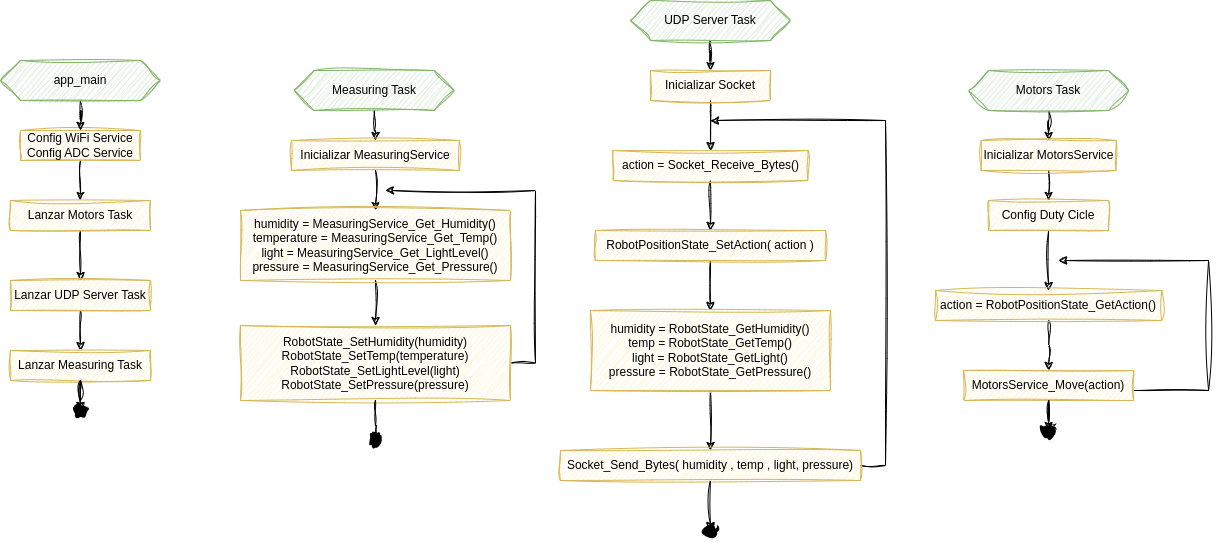

The diagram above was exported from draw.io. Its source (the exported page's mxGraphModel, read from the mxfile embedded in the PNG):
<mxGraphModel dx="1434" dy="870" grid="1" gridSize="10" guides="1" tooltips="1" connect="1" arrows="1" fold="1" page="1" pageScale="1" pageWidth="850" pageHeight="1100" math="0" shadow="0">
  <root>
    <mxCell id="0" />
    <mxCell id="1" parent="0" />
    <mxCell id="2" style="edgeStyle=orthogonalEdgeStyle;rounded=0;orthogonalLoop=1;jettySize=auto;html=1;sketch=1;curveFitting=1;jiggle=2;" edge="1" source="3" target="5" parent="1">
      <mxGeometry relative="1" as="geometry" />
    </mxCell>
    <mxCell id="3" value="Config WiFi Service&lt;div&gt;Config&amp;nbsp;ADC Service&lt;br&gt;&lt;/div&gt;" style="rounded=0;whiteSpace=wrap;html=1;fillColor=#fff2cc;strokeColor=#d6b656;sketch=1;curveFitting=1;jiggle=2;" vertex="1" parent="1">
      <mxGeometry x="180" y="170" width="120" height="30" as="geometry" />
    </mxCell>
    <mxCell id="4" style="edgeStyle=orthogonalEdgeStyle;rounded=0;orthogonalLoop=1;jettySize=auto;html=1;entryX=0.5;entryY=0;entryDx=0;entryDy=0;sketch=1;curveFitting=1;jiggle=2;" edge="1" source="5" target="7" parent="1">
      <mxGeometry relative="1" as="geometry" />
    </mxCell>
    <mxCell id="5" value="Lanzar&amp;nbsp;Motors Task" style="rounded=0;whiteSpace=wrap;html=1;fillColor=#fff2cc;strokeColor=#d6b656;sketch=1;curveFitting=1;jiggle=2;" vertex="1" parent="1">
      <mxGeometry x="170" y="240" width="140" height="30" as="geometry" />
    </mxCell>
    <mxCell id="6" style="edgeStyle=orthogonalEdgeStyle;rounded=0;orthogonalLoop=1;jettySize=auto;html=1;entryX=0.5;entryY=0;entryDx=0;entryDy=0;sketch=1;curveFitting=1;jiggle=2;" edge="1" source="7" target="8" parent="1">
      <mxGeometry relative="1" as="geometry" />
    </mxCell>
    <mxCell id="7" value="Lanzar&amp;nbsp;UDP Server Task" style="rounded=0;whiteSpace=wrap;html=1;fillColor=#fff2cc;strokeColor=#d6b656;sketch=1;curveFitting=1;jiggle=2;" vertex="1" parent="1">
      <mxGeometry x="170" y="320" width="140" height="30" as="geometry" />
    </mxCell>
    <mxCell id="8" value="Lanzar Measuring Task" style="rounded=0;whiteSpace=wrap;html=1;fillColor=#fff2cc;strokeColor=#d6b656;sketch=1;curveFitting=1;jiggle=2;" vertex="1" parent="1">
      <mxGeometry x="170" y="390" width="140" height="30" as="geometry" />
    </mxCell>
    <mxCell id="9" style="edgeStyle=orthogonalEdgeStyle;rounded=0;orthogonalLoop=1;jettySize=auto;html=1;entryX=0.5;entryY=0;entryDx=0;entryDy=0;sketch=1;curveFitting=1;jiggle=2;" edge="1" source="10" target="3" parent="1">
      <mxGeometry relative="1" as="geometry" />
    </mxCell>
    <mxCell id="10" value="app_main" style="shape=hexagon;perimeter=hexagonPerimeter2;whiteSpace=wrap;html=1;fixedSize=1;fillColor=#d5e8d4;strokeColor=#82b366;sketch=1;curveFitting=1;jiggle=2;" vertex="1" parent="1">
      <mxGeometry x="160" y="100" width="160" height="40" as="geometry" />
    </mxCell>
    <mxCell id="11" style="edgeStyle=orthogonalEdgeStyle;rounded=0;orthogonalLoop=1;jettySize=auto;html=1;entryX=0.5;entryY=0;entryDx=0;entryDy=0;exitX=0.5;exitY=1;exitDx=0;exitDy=0;sketch=1;curveFitting=1;jiggle=2;" edge="1" source="20" target="15" parent="1">
      <mxGeometry relative="1" as="geometry" />
    </mxCell>
    <mxCell id="12" style="edgeStyle=orthogonalEdgeStyle;rounded=0;orthogonalLoop=1;jettySize=auto;html=1;entryX=0.5;entryY=0;entryDx=0;entryDy=0;sketch=1;curveFitting=1;jiggle=2;" edge="1" source="13" target="20" parent="1">
      <mxGeometry relative="1" as="geometry" />
    </mxCell>
    <mxCell id="13" value="Motors Task" style="shape=hexagon;perimeter=hexagonPerimeter2;whiteSpace=wrap;html=1;fixedSize=1;fillColor=#d5e8d4;strokeColor=#82b366;sketch=1;curveFitting=1;jiggle=2;" vertex="1" parent="1">
      <mxGeometry x="1128.12" y="110" width="160" height="40" as="geometry" />
    </mxCell>
    <mxCell id="14" style="edgeStyle=orthogonalEdgeStyle;rounded=0;orthogonalLoop=1;jettySize=auto;html=1;entryX=0.5;entryY=0;entryDx=0;entryDy=0;sketch=1;curveFitting=1;jiggle=2;" edge="1" source="15" target="17" parent="1">
      <mxGeometry relative="1" as="geometry" />
    </mxCell>
    <mxCell id="15" value="Config Duty Cicle" style="rounded=0;whiteSpace=wrap;html=1;fillColor=#fff2cc;strokeColor=#d6b656;sketch=1;curveFitting=1;jiggle=2;" vertex="1" parent="1">
      <mxGeometry x="1148.12" y="240" width="120" height="30" as="geometry" />
    </mxCell>
    <mxCell id="16" style="edgeStyle=orthogonalEdgeStyle;rounded=0;orthogonalLoop=1;jettySize=auto;html=1;entryX=0.5;entryY=0;entryDx=0;entryDy=0;sketch=1;curveFitting=1;jiggle=2;" edge="1" source="17" target="19" parent="1">
      <mxGeometry relative="1" as="geometry" />
    </mxCell>
    <mxCell id="17" value="action = RobotPositionState_GetAction()" style="rounded=0;whiteSpace=wrap;html=1;fillColor=#fff2cc;strokeColor=#d6b656;sketch=1;curveFitting=1;jiggle=2;" vertex="1" parent="1">
      <mxGeometry x="1095" y="330" width="226.25" height="30" as="geometry" />
    </mxCell>
    <mxCell id="18" style="edgeStyle=orthogonalEdgeStyle;rounded=0;orthogonalLoop=1;jettySize=auto;html=1;sketch=1;curveFitting=1;jiggle=2;" edge="1" source="19" parent="1">
      <mxGeometry relative="1" as="geometry">
        <mxPoint x="1218.12" y="300" as="targetPoint" />
        <Array as="points">
          <mxPoint x="1368.12" y="430" />
          <mxPoint x="1368.12" y="300" />
        </Array>
      </mxGeometry>
    </mxCell>
    <mxCell id="19" value="MotorsService_Move(action)" style="rounded=0;whiteSpace=wrap;html=1;fillColor=#fff2cc;strokeColor=#d6b656;sketch=1;curveFitting=1;jiggle=2;" vertex="1" parent="1">
      <mxGeometry x="1123.12" y="410" width="170" height="30" as="geometry" />
    </mxCell>
    <mxCell id="20" value="Inicializar MotorsService" style="rounded=0;whiteSpace=wrap;html=1;fillColor=#fff2cc;strokeColor=#d6b656;sketch=1;curveFitting=1;jiggle=2;" vertex="1" parent="1">
      <mxGeometry x="1140.62" y="180" width="135" height="30" as="geometry" />
    </mxCell>
    <mxCell id="21" style="edgeStyle=orthogonalEdgeStyle;rounded=0;orthogonalLoop=1;jettySize=auto;html=1;entryX=0.5;entryY=0;entryDx=0;entryDy=0;exitX=0.5;exitY=1;exitDx=0;exitDy=0;sketch=1;curveFitting=1;jiggle=2;" edge="1" source="28" target="25" parent="1">
      <mxGeometry relative="1" as="geometry">
        <mxPoint x="870" y="170" as="targetPoint" />
      </mxGeometry>
    </mxCell>
    <mxCell id="22" style="edgeStyle=orthogonalEdgeStyle;rounded=0;orthogonalLoop=1;jettySize=auto;html=1;entryX=0.5;entryY=0;entryDx=0;entryDy=0;sketch=1;curveFitting=1;jiggle=2;" edge="1" source="23" target="28" parent="1">
      <mxGeometry relative="1" as="geometry" />
    </mxCell>
    <mxCell id="23" value="UDP Server Task" style="shape=hexagon;perimeter=hexagonPerimeter2;whiteSpace=wrap;html=1;fixedSize=1;fillColor=#d5e8d4;strokeColor=#82b366;sketch=1;curveFitting=1;jiggle=2;" vertex="1" parent="1">
      <mxGeometry x="790" y="40" width="160" height="40" as="geometry" />
    </mxCell>
    <mxCell id="24" style="edgeStyle=orthogonalEdgeStyle;rounded=0;orthogonalLoop=1;jettySize=auto;html=1;entryX=0.5;entryY=0;entryDx=0;entryDy=0;sketch=1;curveFitting=1;jiggle=2;" edge="1" source="25" target="27" parent="1">
      <mxGeometry relative="1" as="geometry" />
    </mxCell>
    <mxCell id="25" value="action = Socket_Receive_Bytes()" style="rounded=0;whiteSpace=wrap;html=1;fillColor=#fff2cc;strokeColor=#d6b656;sketch=1;curveFitting=1;jiggle=2;" vertex="1" parent="1">
      <mxGeometry x="772.5" y="190" width="195" height="30" as="geometry" />
    </mxCell>
    <mxCell id="26" style="edgeStyle=orthogonalEdgeStyle;rounded=0;orthogonalLoop=1;jettySize=auto;html=1;entryX=0.5;entryY=0;entryDx=0;entryDy=0;sketch=1;curveFitting=1;jiggle=2;" edge="1" source="27" target="45" parent="1">
      <mxGeometry relative="1" as="geometry" />
    </mxCell>
    <mxCell id="27" value="RobotPositionState_SetAction( action )" style="rounded=0;whiteSpace=wrap;html=1;fillColor=#fff2cc;strokeColor=#d6b656;sketch=1;curveFitting=1;jiggle=2;" vertex="1" parent="1">
      <mxGeometry x="755" y="270" width="230" height="30" as="geometry" />
    </mxCell>
    <mxCell id="28" value="Inicializar Socket" style="rounded=0;whiteSpace=wrap;html=1;fillColor=#fff2cc;strokeColor=#d6b656;sketch=1;curveFitting=1;jiggle=2;" vertex="1" parent="1">
      <mxGeometry x="810" y="110" width="120" height="30" as="geometry" />
    </mxCell>
    <mxCell id="29" style="edgeStyle=orthogonalEdgeStyle;rounded=0;orthogonalLoop=1;jettySize=auto;html=1;entryX=0.5;entryY=0;entryDx=0;entryDy=0;sketch=1;curveFitting=1;jiggle=2;" edge="1" source="30" target="35" parent="1">
      <mxGeometry relative="1" as="geometry" />
    </mxCell>
    <mxCell id="30" value="Measuring Task" style="shape=hexagon;perimeter=hexagonPerimeter2;whiteSpace=wrap;html=1;fixedSize=1;fillColor=#d5e8d4;strokeColor=#82b366;sketch=1;curveFitting=1;jiggle=2;" vertex="1" parent="1">
      <mxGeometry x="453.75" y="110" width="160" height="40" as="geometry" />
    </mxCell>
    <mxCell id="31" style="edgeStyle=orthogonalEdgeStyle;rounded=0;orthogonalLoop=1;jettySize=auto;html=1;entryX=0.5;entryY=0;entryDx=0;entryDy=0;sketch=1;curveFitting=1;jiggle=2;exitX=0.5;exitY=1;exitDx=0;exitDy=0;" edge="1" source="35" target="33" parent="1">
      <mxGeometry relative="1" as="geometry">
        <mxPoint x="535" y="200" as="sourcePoint" />
      </mxGeometry>
    </mxCell>
    <mxCell id="32" style="edgeStyle=orthogonalEdgeStyle;rounded=0;orthogonalLoop=1;jettySize=auto;html=1;sketch=1;curveFitting=1;jiggle=2;" edge="1" source="33" target="36" parent="1">
      <mxGeometry relative="1" as="geometry" />
    </mxCell>
    <mxCell id="33" value="humidity = MeasuringService_Get_Humidity()&lt;div&gt;temperature = MeasuringService_Get_Temp()&lt;/div&gt;&lt;div&gt;light = MeasuringService_Get_LightLevel()&lt;/div&gt;&lt;div&gt;pressure = MeasuringService_Get_Pressure()&lt;/div&gt;" style="rounded=0;whiteSpace=wrap;html=1;fillColor=#fff2cc;strokeColor=#d6b656;sketch=1;curveFitting=1;jiggle=2;" vertex="1" parent="1">
      <mxGeometry x="400" y="250" width="270" height="70" as="geometry" />
    </mxCell>
    <mxCell id="34" style="edgeStyle=orthogonalEdgeStyle;rounded=0;orthogonalLoop=1;jettySize=auto;html=1;sketch=1;curveFitting=1;jiggle=2;exitX=1;exitY=0.5;exitDx=0;exitDy=0;" edge="1" source="36" parent="1">
      <mxGeometry relative="1" as="geometry">
        <mxPoint x="545" y="230" as="targetPoint" />
        <Array as="points">
          <mxPoint x="695" y="403" />
          <mxPoint x="695" y="230" />
        </Array>
        <mxPoint x="621.25" y="500.0000000000002" as="sourcePoint" />
      </mxGeometry>
    </mxCell>
    <mxCell id="35" value="Inicializar MeasuringService" style="rounded=0;whiteSpace=wrap;html=1;fillColor=#fff2cc;strokeColor=#d6b656;sketch=1;curveFitting=1;jiggle=2;" vertex="1" parent="1">
      <mxGeometry x="451.25" y="180" width="167.5" height="30" as="geometry" />
    </mxCell>
    <mxCell id="36" value="&lt;div&gt;RobotState_SetHumidity(humidity)&lt;br&gt;&lt;/div&gt;&lt;div&gt;RobotState_SetTemp(temperature)&lt;br&gt;&lt;/div&gt;&lt;div&gt;RobotState_SetLightLevel(light)&lt;br&gt;&lt;/div&gt;&lt;div&gt;RobotState_SetPressure(pressure)&lt;br&gt;&lt;/div&gt;" style="rounded=0;whiteSpace=wrap;html=1;fillColor=#fff2cc;strokeColor=#d6b656;sketch=1;curveFitting=1;jiggle=2;" vertex="1" parent="1">
      <mxGeometry x="400" y="365" width="270" height="75" as="geometry" />
    </mxCell>
    <mxCell id="37" style="edgeStyle=orthogonalEdgeStyle;rounded=0;orthogonalLoop=1;jettySize=auto;html=1;sketch=1;curveFitting=1;jiggle=2;exitX=0.5;exitY=1;exitDx=0;exitDy=0;entryX=0.509;entryY=0.016;entryDx=0;entryDy=0;entryPerimeter=0;" edge="1" source="36" target="42" parent="1">
      <mxGeometry relative="1" as="geometry">
        <mxPoint x="535.0526315789475" y="470.0000000000002" as="sourcePoint" />
        <mxPoint x="536.3157894736846" y="490.0000000000002" as="targetPoint" />
        <Array as="points">
          <mxPoint x="535" y="465" />
          <mxPoint x="536" y="465" />
        </Array>
      </mxGeometry>
    </mxCell>
    <mxCell id="38" value="" style="shape=waypoint;sketch=1;fillStyle=solid;size=6;pointerEvents=1;points=[];fillColor=none;resizable=0;rotatable=0;perimeter=centerPerimeter;snapToPoint=1;strokeWidth=5;curveFitting=1;jiggle=2;" vertex="1" parent="1">
      <mxGeometry x="230" y="440" width="20" height="20" as="geometry" />
    </mxCell>
    <mxCell id="39" style="edgeStyle=orthogonalEdgeStyle;rounded=0;orthogonalLoop=1;jettySize=auto;html=1;entryX=0.347;entryY=0.042;entryDx=0;entryDy=0;entryPerimeter=0;sketch=1;curveFitting=1;jiggle=2;" edge="1" source="8" target="38" parent="1">
      <mxGeometry relative="1" as="geometry" />
    </mxCell>
    <mxCell id="40" value="" style="shape=waypoint;sketch=1;fillStyle=solid;size=6;pointerEvents=1;points=[];fillColor=none;resizable=0;rotatable=0;perimeter=centerPerimeter;snapToPoint=1;strokeWidth=5;curveFitting=1;jiggle=2;" vertex="1" parent="1">
      <mxGeometry x="1198.12" y="460" width="20" height="20" as="geometry" />
    </mxCell>
    <mxCell id="41" value="" style="shape=waypoint;sketch=1;fillStyle=solid;size=6;pointerEvents=1;points=[];fillColor=none;resizable=0;rotatable=0;perimeter=centerPerimeter;snapToPoint=1;strokeWidth=5;curveFitting=1;jiggle=2;" vertex="1" parent="1">
      <mxGeometry x="860" y="560" width="20" height="20" as="geometry" />
    </mxCell>
    <mxCell id="42" value="" style="shape=waypoint;sketch=1;fillStyle=solid;size=6;pointerEvents=1;points=[];fillColor=none;resizable=0;rotatable=0;perimeter=centerPerimeter;snapToPoint=1;strokeWidth=5;curveFitting=1;jiggle=2;" vertex="1" parent="1">
      <mxGeometry x="525" y="470" width="20" height="20" as="geometry" />
    </mxCell>
    <mxCell id="43" style="edgeStyle=orthogonalEdgeStyle;rounded=0;orthogonalLoop=1;jettySize=auto;html=1;entryX=0.755;entryY=0.2;entryDx=0;entryDy=0;entryPerimeter=0;sketch=1;curveFitting=1;jiggle=2;" edge="1" source="19" target="40" parent="1">
      <mxGeometry relative="1" as="geometry" />
    </mxCell>
    <mxCell id="44" style="edgeStyle=orthogonalEdgeStyle;rounded=0;orthogonalLoop=1;jettySize=auto;html=1;entryX=0.5;entryY=0;entryDx=0;entryDy=0;sketch=1;curveFitting=1;jiggle=2;" edge="1" source="45" target="47" parent="1">
      <mxGeometry relative="1" as="geometry" />
    </mxCell>
    <mxCell id="45" value="humidity = RobotState_GetHumidity()&lt;div&gt;temp = RobotState_GetTemp()&lt;/div&gt;&lt;div&gt;light = RobotState_GetLight()&lt;/div&gt;&lt;div&gt;pressure = RobotState_GetPressure()&lt;/div&gt;" style="rounded=0;whiteSpace=wrap;html=1;fillColor=#fff2cc;strokeColor=#d6b656;sketch=1;curveFitting=1;jiggle=2;" vertex="1" parent="1">
      <mxGeometry x="750" y="350" width="240" height="80" as="geometry" />
    </mxCell>
    <mxCell id="46" style="edgeStyle=orthogonalEdgeStyle;rounded=0;orthogonalLoop=1;jettySize=auto;html=1;entryX=1.097;entryY=0.595;entryDx=0;entryDy=0;entryPerimeter=0;sketch=1;curveFitting=1;jiggle=2;" edge="1" source="47" parent="1">
      <mxGeometry relative="1" as="geometry">
        <mxPoint x="870" y="160" as="targetPoint" />
        <Array as="points">
          <mxPoint x="1045" y="505" />
          <mxPoint x="1045" y="160" />
        </Array>
      </mxGeometry>
    </mxCell>
    <mxCell id="47" value="Socket_Send_Bytes( humidity , temp , light, pressure)" style="rounded=0;whiteSpace=wrap;html=1;fillColor=#fff2cc;strokeColor=#d6b656;sketch=1;curveFitting=1;jiggle=2;" vertex="1" parent="1">
      <mxGeometry x="720" y="490" width="300" height="30" as="geometry" />
    </mxCell>
    <mxCell id="48" style="edgeStyle=orthogonalEdgeStyle;rounded=0;orthogonalLoop=1;jettySize=auto;html=1;entryX=0.5;entryY=0.5;entryDx=0;entryDy=0;entryPerimeter=0;sketch=1;curveFitting=1;jiggle=2;" edge="1" source="47" target="41" parent="1">
      <mxGeometry relative="1" as="geometry" />
    </mxCell>
  </root>
</mxGraphModel>